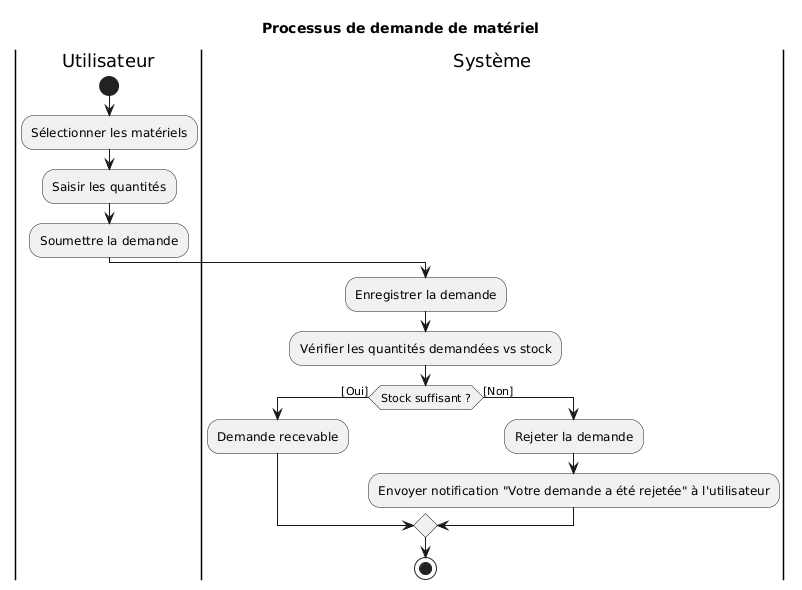

The diagram above was rendered by PlantUML. Its source (embedded in the PNG):
@startuml
skinparam classAttributeIconSize 0
title Processus de demande de matériel

|Utilisateur|
start
:Sélectionner les matériels;
:Saisir les quantités;
:Soumettre la demande;

|Système|
:Enregistrer la demande;
:Vérifier les quantités demandées vs stock;

if (Stock suffisant ?) then ([Oui])
    :Demande recevable;
else ([Non])
    :Rejeter la demande;
    :Envoyer notification "Votre demande a été rejetée" à l'utilisateur;
endif

stop
@enduml